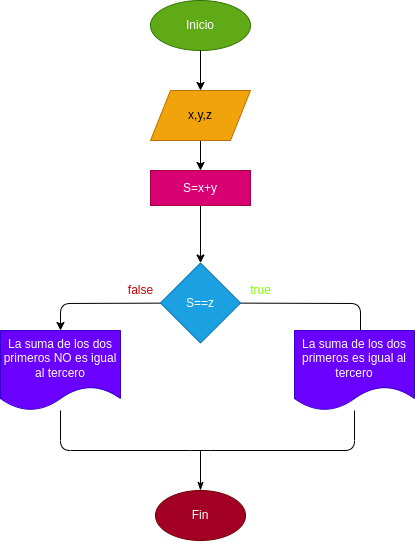

The diagram above was exported from draw.io. Its source (the exported page's mxGraphModel, read from the mxfile embedded in the PNG):
<mxGraphModel dx="564" dy="409" grid="1" gridSize="10" guides="1" tooltips="1" connect="1" arrows="1" fold="1" page="1" pageScale="1" pageWidth="827" pageHeight="1169" math="0" shadow="0">
  <root>
    <mxCell id="0" />
    <mxCell id="1" parent="0" />
    <mxCell id="3" value="Inicio" style="ellipse;whiteSpace=wrap;html=1;fillColor=#60a917;fontColor=#ffffff;strokeColor=#2D7600;" vertex="1" parent="1">
      <mxGeometry x="270" y="30" width="100" height="50" as="geometry" />
    </mxCell>
    <mxCell id="9" style="edgeStyle=none;html=1;endArrow=none;endFill=0;startArrow=classic;startFill=1;" edge="1" parent="1" source="6" target="3">
      <mxGeometry relative="1" as="geometry" />
    </mxCell>
    <mxCell id="11" value="" style="edgeStyle=none;html=1;startArrow=none;startFill=0;endArrow=classic;endFill=1;" edge="1" parent="1" source="6" target="10">
      <mxGeometry relative="1" as="geometry" />
    </mxCell>
    <mxCell id="6" value="x,y,z" style="shape=parallelogram;perimeter=parallelogramPerimeter;whiteSpace=wrap;html=1;fixedSize=1;fillColor=#f0a30a;strokeColor=#BD7000;fontColor=#000000;" vertex="1" parent="1">
      <mxGeometry x="270" y="120" width="100" height="50" as="geometry" />
    </mxCell>
    <mxCell id="13" value="" style="edgeStyle=none;html=1;startArrow=none;startFill=0;endArrow=classic;endFill=1;" edge="1" parent="1" source="10" target="12">
      <mxGeometry relative="1" as="geometry" />
    </mxCell>
    <mxCell id="10" value="S=x+y" style="whiteSpace=wrap;html=1;fillColor=#d80073;strokeColor=#A50040;fontColor=#ffffff;" vertex="1" parent="1">
      <mxGeometry x="270" y="200" width="100" height="35" as="geometry" />
    </mxCell>
    <mxCell id="16" style="edgeStyle=none;html=1;startArrow=none;startFill=0;endArrow=classic;endFill=1;" edge="1" parent="1" source="12">
      <mxGeometry relative="1" as="geometry">
        <mxPoint x="480" y="370" as="targetPoint" />
        <Array as="points">
          <mxPoint x="480" y="333" />
        </Array>
      </mxGeometry>
    </mxCell>
    <mxCell id="18" style="edgeStyle=none;html=1;startArrow=none;startFill=0;endArrow=classic;endFill=1;" edge="1" parent="1" source="12" target="17">
      <mxGeometry relative="1" as="geometry">
        <Array as="points">
          <mxPoint x="180" y="333" />
        </Array>
      </mxGeometry>
    </mxCell>
    <mxCell id="12" value="S==z" style="rhombus;whiteSpace=wrap;html=1;fillColor=#1ba1e2;strokeColor=#006EAF;fontColor=#ffffff;" vertex="1" parent="1">
      <mxGeometry x="280" y="292.5" width="80" height="80" as="geometry" />
    </mxCell>
    <mxCell id="15" value="La suma de los dos primeros es igual al tercero" style="shape=document;whiteSpace=wrap;html=1;boundedLbl=1;fillColor=#6a00ff;fontColor=#ffffff;strokeColor=#3700CC;" vertex="1" parent="1">
      <mxGeometry x="414" y="360" width="120" height="80" as="geometry" />
    </mxCell>
    <mxCell id="22" style="edgeStyle=none;html=1;fontColor=#CC0000;startArrow=none;startFill=0;endArrow=none;endFill=0;" edge="1" parent="1" source="17" target="15">
      <mxGeometry relative="1" as="geometry">
        <Array as="points">
          <mxPoint x="180" y="480" />
          <mxPoint x="320" y="480" />
          <mxPoint x="474" y="480" />
        </Array>
      </mxGeometry>
    </mxCell>
    <mxCell id="17" value="La suma de los dos primeros NO es igual al tercero" style="shape=document;whiteSpace=wrap;html=1;boundedLbl=1;fillColor=#6a00ff;fontColor=#ffffff;strokeColor=#3700CC;" vertex="1" parent="1">
      <mxGeometry x="120" y="360" width="120" height="80" as="geometry" />
    </mxCell>
    <mxCell id="20" value="true" style="text;html=1;align=center;verticalAlign=middle;resizable=0;points=[];autosize=1;strokeColor=none;fillColor=none;fontColor=#80FF00;" vertex="1" parent="1">
      <mxGeometry x="360" y="310" width="40" height="20" as="geometry" />
    </mxCell>
    <mxCell id="21" value="false" style="text;html=1;align=center;verticalAlign=middle;resizable=0;points=[];autosize=1;strokeColor=none;fillColor=none;fontColor=#CC0000;" vertex="1" parent="1">
      <mxGeometry x="240" y="310" width="40" height="20" as="geometry" />
    </mxCell>
    <mxCell id="24" style="edgeStyle=none;html=1;fontColor=#FFFFFF;startArrow=classicThin;startFill=1;endArrow=none;endFill=0;" edge="1" parent="1" source="23">
      <mxGeometry relative="1" as="geometry">
        <mxPoint x="320" y="480" as="targetPoint" />
      </mxGeometry>
    </mxCell>
    <mxCell id="23" value="Fin" style="ellipse;whiteSpace=wrap;html=1;fontColor=#ffffff;fillColor=#a20025;strokeColor=#6F0000;" vertex="1" parent="1">
      <mxGeometry x="275" y="520" width="90" height="50" as="geometry" />
    </mxCell>
  </root>
</mxGraphModel>